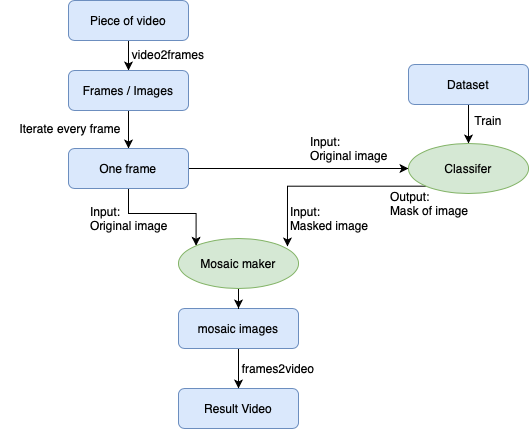

The diagram above was exported from draw.io. Its source (the exported page's mxGraphModel, read from the mxfile embedded in the PNG):
<mxGraphModel dx="830" dy="534" grid="1" gridSize="10" guides="1" tooltips="1" connect="1" arrows="1" fold="1" page="1" pageScale="1" pageWidth="827" pageHeight="1169" math="0" shadow="0">
  <root>
    <mxCell id="WIyWlLk6GJQsqaUBKTNV-0" />
    <mxCell id="WIyWlLk6GJQsqaUBKTNV-1" parent="WIyWlLk6GJQsqaUBKTNV-0" />
    <mxCell id="Pf3i40exsPrIopZa4u9C-13" style="edgeStyle=orthogonalEdgeStyle;rounded=0;orthogonalLoop=1;jettySize=auto;html=1;entryX=0.5;entryY=0;entryDx=0;entryDy=0;" edge="1" parent="WIyWlLk6GJQsqaUBKTNV-1" source="WIyWlLk6GJQsqaUBKTNV-3" target="Pf3i40exsPrIopZa4u9C-0">
      <mxGeometry relative="1" as="geometry" />
    </mxCell>
    <mxCell id="WIyWlLk6GJQsqaUBKTNV-3" value="Piece of video" style="rounded=1;whiteSpace=wrap;html=1;fontSize=12;glass=0;strokeWidth=1;shadow=0;fillColor=#dae8fc;strokeColor=#6c8ebf;" parent="WIyWlLk6GJQsqaUBKTNV-1" vertex="1">
      <mxGeometry x="160" y="82" width="120" height="40" as="geometry" />
    </mxCell>
    <mxCell id="Pf3i40exsPrIopZa4u9C-21" style="edgeStyle=orthogonalEdgeStyle;rounded=0;orthogonalLoop=1;jettySize=auto;html=1;exitX=0;exitY=1;exitDx=0;exitDy=0;entryX=0.908;entryY=0.16;entryDx=0;entryDy=0;entryPerimeter=0;" edge="1" parent="WIyWlLk6GJQsqaUBKTNV-1" source="Pf3i40exsPrIopZa4u9C-31" target="Pf3i40exsPrIopZa4u9C-34">
      <mxGeometry relative="1" as="geometry">
        <mxPoint x="560" y="270" as="sourcePoint" />
        <mxPoint x="366.96000000000004" y="318" as="targetPoint" />
        <Array as="points">
          <mxPoint x="379" y="268" />
        </Array>
      </mxGeometry>
    </mxCell>
    <mxCell id="WIyWlLk6GJQsqaUBKTNV-11" value="Result Video" style="rounded=1;whiteSpace=wrap;html=1;fontSize=12;glass=0;strokeWidth=1;shadow=0;fillColor=#dae8fc;strokeColor=#6c8ebf;" parent="WIyWlLk6GJQsqaUBKTNV-1" vertex="1">
      <mxGeometry x="270" y="470" width="120" height="40" as="geometry" />
    </mxCell>
    <mxCell id="Pf3i40exsPrIopZa4u9C-25" style="edgeStyle=orthogonalEdgeStyle;rounded=0;orthogonalLoop=1;jettySize=auto;html=1;exitX=0.5;exitY=1;exitDx=0;exitDy=0;entryX=0.5;entryY=0;entryDx=0;entryDy=0;" edge="1" parent="WIyWlLk6GJQsqaUBKTNV-1" source="Pf3i40exsPrIopZa4u9C-0" target="Pf3i40exsPrIopZa4u9C-10">
      <mxGeometry relative="1" as="geometry" />
    </mxCell>
    <mxCell id="Pf3i40exsPrIopZa4u9C-0" value="Frames / Images" style="rounded=1;whiteSpace=wrap;html=1;fontSize=12;glass=0;strokeWidth=1;shadow=0;fillColor=#dae8fc;strokeColor=#6c8ebf;" vertex="1" parent="WIyWlLk6GJQsqaUBKTNV-1">
      <mxGeometry x="160" y="152" width="120" height="40" as="geometry" />
    </mxCell>
    <mxCell id="Pf3i40exsPrIopZa4u9C-4" value="video2frames" style="text;html=1;strokeColor=none;fillColor=none;align=center;verticalAlign=middle;whiteSpace=wrap;rounded=0;" vertex="1" parent="WIyWlLk6GJQsqaUBKTNV-1">
      <mxGeometry x="240" y="126" width="40" height="20" as="geometry" />
    </mxCell>
    <mxCell id="Pf3i40exsPrIopZa4u9C-16" style="edgeStyle=orthogonalEdgeStyle;rounded=0;orthogonalLoop=1;jettySize=auto;html=1;entryX=0.5;entryY=0;entryDx=0;entryDy=0;" edge="1" parent="WIyWlLk6GJQsqaUBKTNV-1" source="Pf3i40exsPrIopZa4u9C-5" target="Pf3i40exsPrIopZa4u9C-31">
      <mxGeometry relative="1" as="geometry">
        <mxPoint x="560" y="230" as="targetPoint" />
      </mxGeometry>
    </mxCell>
    <mxCell id="Pf3i40exsPrIopZa4u9C-5" value="Dataset" style="rounded=1;whiteSpace=wrap;html=1;fillColor=#dae8fc;strokeColor=#6c8ebf;" vertex="1" parent="WIyWlLk6GJQsqaUBKTNV-1">
      <mxGeometry x="500" y="146" width="120" height="40" as="geometry" />
    </mxCell>
    <mxCell id="Pf3i40exsPrIopZa4u9C-37" style="edgeStyle=orthogonalEdgeStyle;rounded=0;orthogonalLoop=1;jettySize=auto;html=1;exitX=0.5;exitY=1;exitDx=0;exitDy=0;entryX=0.5;entryY=0;entryDx=0;entryDy=0;" edge="1" parent="WIyWlLk6GJQsqaUBKTNV-1" source="Pf3i40exsPrIopZa4u9C-7" target="WIyWlLk6GJQsqaUBKTNV-11">
      <mxGeometry relative="1" as="geometry" />
    </mxCell>
    <mxCell id="Pf3i40exsPrIopZa4u9C-7" value="mosaic images" style="rounded=1;whiteSpace=wrap;html=1;fontSize=12;glass=0;strokeWidth=1;shadow=0;fillColor=#dae8fc;strokeColor=#6c8ebf;" vertex="1" parent="WIyWlLk6GJQsqaUBKTNV-1">
      <mxGeometry x="270" y="390" width="120" height="40" as="geometry" />
    </mxCell>
    <mxCell id="Pf3i40exsPrIopZa4u9C-19" style="edgeStyle=orthogonalEdgeStyle;rounded=0;orthogonalLoop=1;jettySize=auto;html=1;exitX=1;exitY=0.5;exitDx=0;exitDy=0;entryX=0;entryY=0.5;entryDx=0;entryDy=0;" edge="1" parent="WIyWlLk6GJQsqaUBKTNV-1" source="Pf3i40exsPrIopZa4u9C-10" target="Pf3i40exsPrIopZa4u9C-31">
      <mxGeometry relative="1" as="geometry">
        <mxPoint x="500" y="250" as="targetPoint" />
        <Array as="points" />
      </mxGeometry>
    </mxCell>
    <mxCell id="Pf3i40exsPrIopZa4u9C-22" style="edgeStyle=orthogonalEdgeStyle;rounded=0;orthogonalLoop=1;jettySize=auto;html=1;exitX=0.5;exitY=1;exitDx=0;exitDy=0;entryX=0;entryY=0;entryDx=0;entryDy=0;" edge="1" parent="WIyWlLk6GJQsqaUBKTNV-1" source="Pf3i40exsPrIopZa4u9C-10" target="Pf3i40exsPrIopZa4u9C-34">
      <mxGeometry relative="1" as="geometry">
        <mxPoint x="300" y="320" as="targetPoint" />
      </mxGeometry>
    </mxCell>
    <mxCell id="Pf3i40exsPrIopZa4u9C-10" value="One frame" style="rounded=1;whiteSpace=wrap;html=1;fontSize=12;glass=0;strokeWidth=1;shadow=0;fillColor=#dae8fc;strokeColor=#6c8ebf;" vertex="1" parent="WIyWlLk6GJQsqaUBKTNV-1">
      <mxGeometry x="160" y="230" width="120" height="40" as="geometry" />
    </mxCell>
    <mxCell id="Pf3i40exsPrIopZa4u9C-18" value="Train" style="text;html=1;strokeColor=none;fillColor=none;align=center;verticalAlign=middle;whiteSpace=wrap;rounded=0;" vertex="1" parent="WIyWlLk6GJQsqaUBKTNV-1">
      <mxGeometry x="560" y="192" width="40" height="20" as="geometry" />
    </mxCell>
    <mxCell id="Pf3i40exsPrIopZa4u9C-23" value="Input:&lt;br&gt;Original image" style="text;html=1;strokeColor=none;fillColor=none;align=left;verticalAlign=middle;whiteSpace=wrap;rounded=0;" vertex="1" parent="WIyWlLk6GJQsqaUBKTNV-1">
      <mxGeometry x="400" y="220" width="100" height="20" as="geometry" />
    </mxCell>
    <mxCell id="Pf3i40exsPrIopZa4u9C-24" value="Output:&lt;br&gt;Mask of image" style="text;html=1;strokeColor=none;fillColor=none;align=left;verticalAlign=middle;whiteSpace=wrap;rounded=0;" vertex="1" parent="WIyWlLk6GJQsqaUBKTNV-1">
      <mxGeometry x="480" y="275" width="100" height="20" as="geometry" />
    </mxCell>
    <mxCell id="Pf3i40exsPrIopZa4u9C-27" value="Input:&lt;br&gt;Original image" style="text;html=1;strokeColor=none;fillColor=none;align=left;verticalAlign=middle;whiteSpace=wrap;rounded=0;" vertex="1" parent="WIyWlLk6GJQsqaUBKTNV-1">
      <mxGeometry x="180" y="290" width="100" height="20" as="geometry" />
    </mxCell>
    <mxCell id="Pf3i40exsPrIopZa4u9C-28" value="Input:&lt;br&gt;Masked image" style="text;html=1;strokeColor=none;fillColor=none;align=left;verticalAlign=middle;whiteSpace=wrap;rounded=0;" vertex="1" parent="WIyWlLk6GJQsqaUBKTNV-1">
      <mxGeometry x="380" y="285" width="100" height="30" as="geometry" />
    </mxCell>
    <mxCell id="Pf3i40exsPrIopZa4u9C-29" value="Iterate every frame" style="text;html=1;strokeColor=none;fillColor=none;align=center;verticalAlign=middle;whiteSpace=wrap;rounded=0;" vertex="1" parent="WIyWlLk6GJQsqaUBKTNV-1">
      <mxGeometry x="92" y="200" width="140" height="20" as="geometry" />
    </mxCell>
    <mxCell id="Pf3i40exsPrIopZa4u9C-31" value="Classifer" style="ellipse;whiteSpace=wrap;html=1;fillColor=#d5e8d4;strokeColor=#82b366;" vertex="1" parent="WIyWlLk6GJQsqaUBKTNV-1">
      <mxGeometry x="500" y="225" width="120" height="50" as="geometry" />
    </mxCell>
    <mxCell id="Pf3i40exsPrIopZa4u9C-36" style="edgeStyle=orthogonalEdgeStyle;rounded=0;orthogonalLoop=1;jettySize=auto;html=1;exitX=0.5;exitY=1;exitDx=0;exitDy=0;" edge="1" parent="WIyWlLk6GJQsqaUBKTNV-1" source="Pf3i40exsPrIopZa4u9C-34" target="Pf3i40exsPrIopZa4u9C-7">
      <mxGeometry relative="1" as="geometry" />
    </mxCell>
    <mxCell id="Pf3i40exsPrIopZa4u9C-34" value="Mosaic maker" style="ellipse;whiteSpace=wrap;html=1;fillColor=#d5e8d4;strokeColor=#82b366;" vertex="1" parent="WIyWlLk6GJQsqaUBKTNV-1">
      <mxGeometry x="270" y="320" width="120" height="50" as="geometry" />
    </mxCell>
    <mxCell id="Pf3i40exsPrIopZa4u9C-38" value="frames2video" style="text;html=1;strokeColor=none;fillColor=none;align=center;verticalAlign=middle;whiteSpace=wrap;rounded=0;" vertex="1" parent="WIyWlLk6GJQsqaUBKTNV-1">
      <mxGeometry x="350" y="440" width="40" height="20" as="geometry" />
    </mxCell>
  </root>
</mxGraphModel>